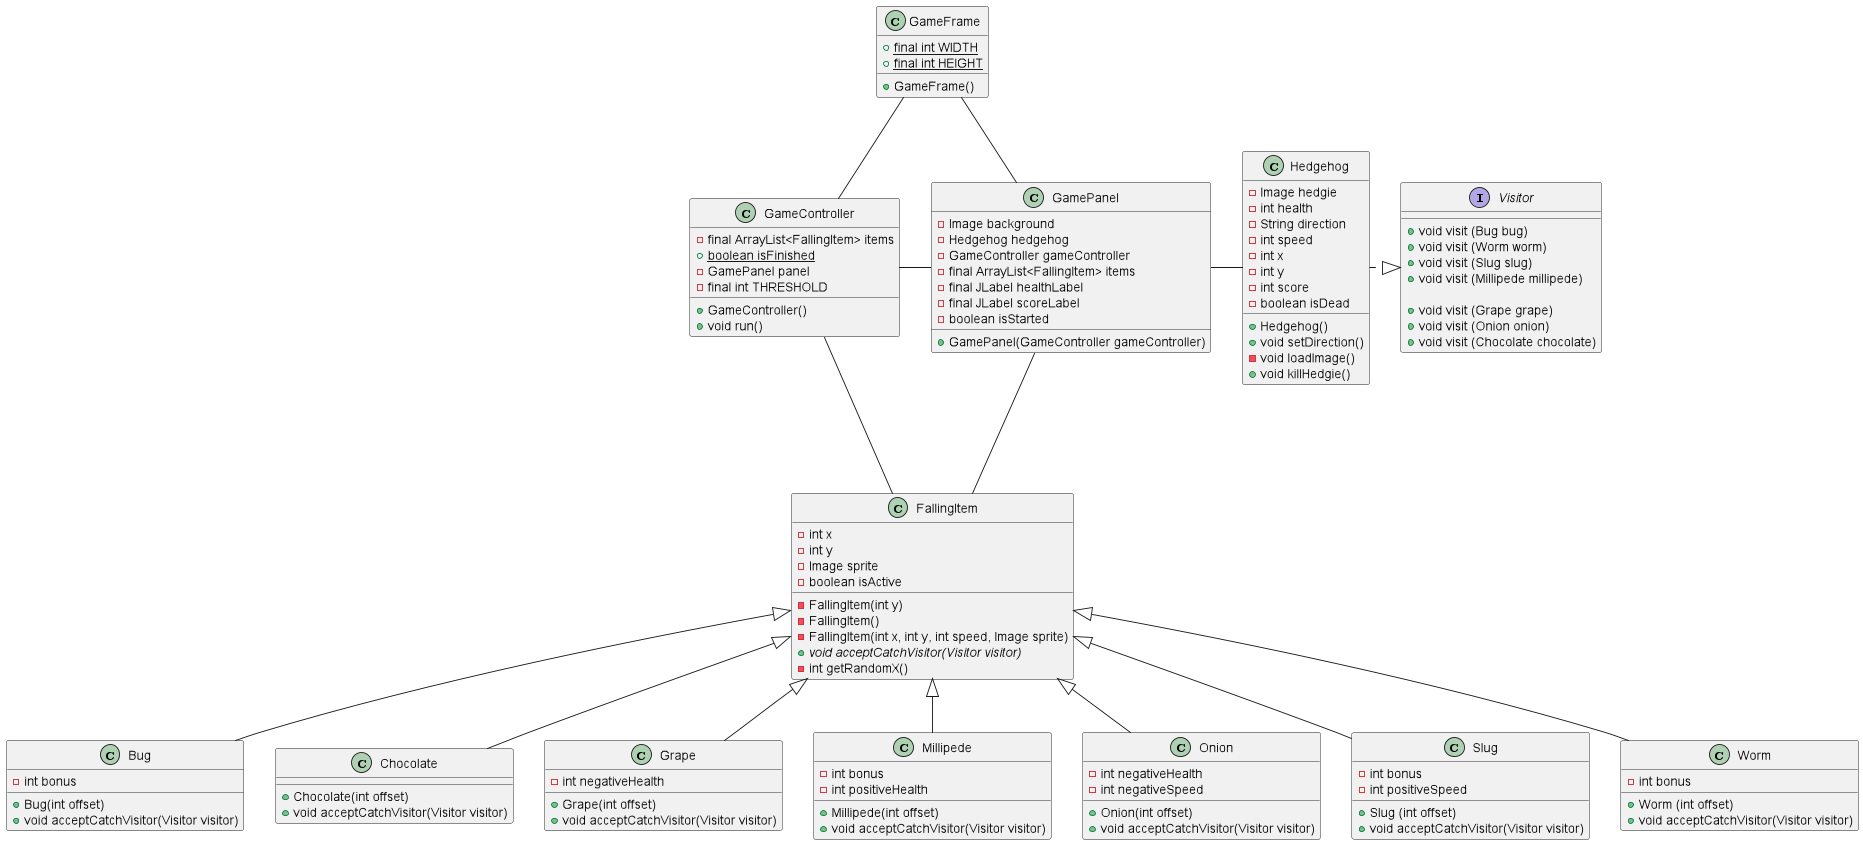

The diagram above was rendered by PlantUML. Its source (embedded in the PNG):
@startuml
class GameController

abstract        FallingItem
class           Bug
class           Chocolate
class           Grape
class           Millipede
class           Onion
class           Slug
class           Worm

class           GamePanel
class           Hedgehog
interface       Visitor

class           GameFrame

FallingItem <|-- Bug
FallingItem <|-- Chocolate
FallingItem <|-- Grape
FallingItem <|-- Millipede
FallingItem <|-- Onion
FallingItem <|-- Slug
FallingItem <|-- Worm

Visitor <|.left. Hedgehog

GamePanel -up- GameFrame
GameFrame -- GameController

GamePanel -right- Hedgehog
GamePanel -left- GameController

GamePanel --- FallingItem
GameController --- FallingItem

class FallingItem {
    - int x
    - int y
    - Image sprite
    - boolean isActive

    - FallingItem(int y)
    - FallingItem()
    - FallingItem(int x, int y, int speed, Image sprite)
    + {abstract} void acceptCatchVisitor(Visitor visitor)
    - int getRandomX()
}

class Bug {
    - int bonus
    + Bug(int offset)
    + void acceptCatchVisitor(Visitor visitor)
}

class Chocolate {
    + Chocolate(int offset)
    + void acceptCatchVisitor(Visitor visitor)
}

class Grape {
    - int negativeHealth
    + Grape(int offset)
    + void acceptCatchVisitor(Visitor visitor)
}

class Millipede {
    - int bonus
    - int positiveHealth
    + Millipede(int offset)
    + void acceptCatchVisitor(Visitor visitor)
}

class Onion {
    - int negativeHealth
    - int negativeSpeed
    + Onion(int offset)
    + void acceptCatchVisitor(Visitor visitor)
}

class Slug {
    - int bonus
    - int positiveSpeed
    + Slug (int offset)
    + void acceptCatchVisitor(Visitor visitor)
}

class Worm {
    - int bonus
    + Worm (int offset)
    + void acceptCatchVisitor(Visitor visitor)
}

class GamePanel {
    - Image background
    - Hedgehog hedgehog
    - GameController gameController
    - final ArrayList<FallingItem> items
    - final JLabel healthLabel
    - final JLabel scoreLabel
    - boolean isStarted
    +GamePanel(GameController gameController)
}

class Hedgehog {
    - Image hedgie
    - int health
    - String direction
    - int speed
    - int x
    - int y
    - int score
    - boolean isDead

    + Hedgehog()
    + void setDirection()
    - void loadImage()
    + void killHedgie()
}

class GameFrame {
    + {static} final int WIDTH
    + {static} final int HEIGHT

    + GameFrame()
}

interface Visitor {
    + void visit (Bug bug)
    + void visit (Worm worm)
    + void visit (Slug slug)
    + void visit (Millipede millipede)

    + void visit (Grape grape)
    + void visit (Onion onion)
    + void visit (Chocolate chocolate)
}

class GameController {
    - final ArrayList<FallingItem> items
    + {static} boolean isFinished
    - GamePanel panel
    - final int THRESHOLD

    + GameController()
    + void run()
}
@enduml